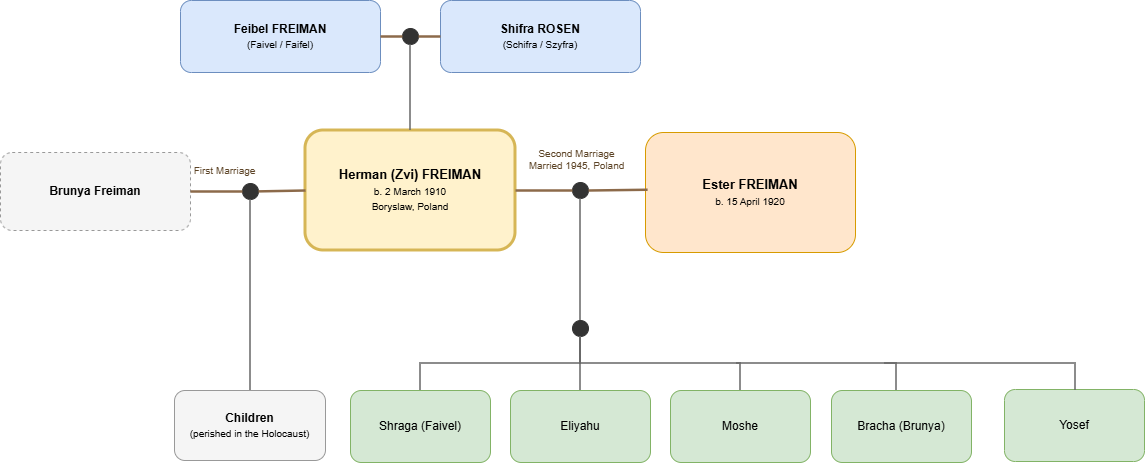

The diagram above was exported from draw.io. Its source (the exported page's mxGraphModel, read from the mxfile embedded in the PNG):
<mxGraphModel dx="2278" dy="701" grid="1" gridSize="10" guides="1" tooltips="1" connect="1" arrows="1" fold="1" page="1" pageScale="1" pageWidth="1100" pageHeight="700" math="0" shadow="0">
  <root>
    <mxCell id="0" />
    <mxCell id="1" parent="0" />
    <mxCell id="p_feibel" parent="1" style="rounded=1;whiteSpace=wrap;html=1;fillColor=#DAE8FC;strokeColor=#6C8EBF;fontSize=12;align=center;verticalAlign=middle;" value="&lt;b&gt;Feibel FREIMAN&lt;/b&gt;&lt;br&gt;&lt;font style='font-size:10px'&gt;(Faivel / Faifel)&lt;/font&gt;" vertex="1">
      <mxGeometry height="72" width="200" x="106" y="80" as="geometry" />
    </mxCell>
    <mxCell id="p_shifra" parent="1" style="rounded=1;whiteSpace=wrap;html=1;fillColor=#DAE8FC;strokeColor=#6C8EBF;fontSize=12;align=center;verticalAlign=middle;" value="&lt;b&gt;Shifra ROSEN&lt;/b&gt;&lt;br&gt;&lt;font style='font-size:10px'&gt;(Schifra / Szyfra)&lt;/font&gt;" vertex="1">
      <mxGeometry height="72" width="200" x="366" y="80" as="geometry" />
    </mxCell>
    <mxCell id="jp" parent="1" style="ellipse;whiteSpace=wrap;html=1;fillColor=#333333;strokeColor=#333333;" value="" vertex="1">
      <mxGeometry height="16" width="16" x="328" y="108" as="geometry" />
    </mxCell>
    <mxCell id="wife1" parent="1" style="rounded=1;whiteSpace=wrap;html=1;dashed=1;fillColor=#F5F5F5;strokeColor=#999999;fontSize=12;align=center;verticalAlign=middle;" value="&lt;b&gt;Brunya Freiman&lt;/b&gt;" vertex="1">
      <mxGeometry height="78" width="190" x="-74" y="232" as="geometry" />
    </mxCell>
    <mxCell id="herman" parent="1" style="rounded=1;whiteSpace=wrap;html=1;fillColor=#FFF2CC;strokeColor=#D6B656;strokeWidth=3;fontSize=13;align=center;verticalAlign=middle;" value="&lt;b&gt;Herman (Zvi) FREIMAN&lt;/b&gt;&lt;br&gt;&lt;font style=&quot;font-size:10px&quot;&gt;b. 2 March 1910&lt;br&gt;Boryslaw, Poland&lt;/font&gt;" vertex="1">
      <mxGeometry height="120" width="210" x="231" y="210" as="geometry" />
    </mxCell>
    <mxCell id="ester" parent="1" style="rounded=1;whiteSpace=wrap;html=1;fillColor=#FFE6CC;strokeColor=#D79B00;fontSize=13;align=center;verticalAlign=middle;" value="&lt;b&gt;Ester FREIMAN&lt;/b&gt;&lt;br&gt;&lt;font style='font-size:10px'&gt;b. 15 April 1920&lt;/font&gt;" vertex="1">
      <mxGeometry height="120" width="210" x="571" y="212" as="geometry" />
    </mxCell>
    <mxCell id="jm1" parent="1" style="ellipse;whiteSpace=wrap;html=1;fillColor=#333333;strokeColor=#333333;" value="" vertex="1">
      <mxGeometry height="16" width="16" x="168" y="263" as="geometry" />
    </mxCell>
    <mxCell id="jm2" parent="1" style="ellipse;whiteSpace=wrap;html=1;fillColor=#333333;strokeColor=#333333;" value="" vertex="1">
      <mxGeometry height="16" width="16" x="498" y="262" as="geometry" />
    </mxCell>
    <mxCell id="children" parent="1" style="rounded=1;whiteSpace=wrap;html=1;fillColor=#F5F5F5;strokeColor=#999999;fontSize=12;align=center;verticalAlign=middle;" value="&lt;b&gt;Children&lt;/b&gt;&lt;br&gt;&lt;font style='font-size:10px'&gt;(perished in the Holocaust)&lt;/font&gt;" vertex="1">
      <mxGeometry height="70" width="151" x="100" y="470" as="geometry" />
    </mxCell>
    <mxCell id="jsons" parent="1" style="ellipse;whiteSpace=wrap;html=1;fillColor=#333333;strokeColor=#333333;" value="" vertex="1">
      <mxGeometry height="16" width="16" x="498" y="400" as="geometry" />
    </mxCell>
    <mxCell id="son1" parent="1" style="rounded=1;whiteSpace=wrap;html=1;fillColor=#D5E8D4;strokeColor=#82B366;fontSize=12;align=center;verticalAlign=middle;" value="Shraga (Faivel)" vertex="1">
      <mxGeometry height="72" width="140" x="276" y="470" as="geometry" />
    </mxCell>
    <mxCell id="son2" parent="1" style="rounded=1;whiteSpace=wrap;html=1;fillColor=#D5E8D4;strokeColor=#82B366;fontSize=12;align=center;verticalAlign=middle;" value="Eliyahu" vertex="1">
      <mxGeometry height="72" width="140" x="436" y="470" as="geometry" />
    </mxCell>
    <mxCell id="son3" parent="1" style="rounded=1;whiteSpace=wrap;html=1;fillColor=#D5E8D4;strokeColor=#82B366;fontSize=12;align=center;verticalAlign=middle;" value="Moshe" vertex="1">
      <mxGeometry height="72" width="140" x="596" y="470" as="geometry" />
    </mxCell>
    <mxCell id="e_pm1" edge="1" parent="1" source="p_feibel" style="html=1;endArrow=none;startArrow=none;strokeColor=#8C6A4A;strokeWidth=2.5;exitX=1;exitY=0.5;exitDx=0;exitDy=0;" target="jp" value="">
      <mxGeometry relative="1" as="geometry" />
    </mxCell>
    <mxCell id="e_pm2" edge="1" parent="1" source="jp" style="html=1;endArrow=none;startArrow=none;strokeColor=#8C6A4A;strokeWidth=2.5;entryX=0;entryY=0.5;entryDx=0;entryDy=0;" target="p_shifra" value="">
      <mxGeometry relative="1" as="geometry" />
    </mxCell>
    <mxCell id="e_pdesc" edge="1" parent="1" source="jp" style="html=1;endArrow=none;startArrow=none;edgeStyle=orthogonalEdgeStyle;rounded=0;strokeColor=#666666;strokeWidth=1.5;exitX=0.5;exitY=1;entryX=0.5;entryY=0;" target="herman" value="">
      <mxGeometry relative="1" as="geometry" />
    </mxCell>
    <mxCell id="e_m1a" edge="1" parent="1" source="wife1" style="html=1;endArrow=none;startArrow=none;strokeColor=#8C6A4A;strokeWidth=2.5;exitX=1;exitY=0.5;" target="jm1" value="">
      <mxGeometry relative="1" as="geometry" />
    </mxCell>
    <mxCell id="e_m1b" edge="1" parent="1" source="jm1" style="html=1;endArrow=none;startArrow=none;strokeColor=#8C6A4A;strokeWidth=2.5;fontSize=11;fontColor=#5C4326;fontStyle=1;entryX=0;entryY=0.5;" target="herman" value="">
      <mxGeometry relative="1" as="geometry" />
    </mxCell>
    <mxCell id="e_m2a" edge="1" parent="1" source="herman" style="html=1;endArrow=none;startArrow=none;strokeColor=#8C6A4A;strokeWidth=2.5;fontSize=11;fontColor=#5C4326;fontStyle=1;exitX=1;exitY=0.5;exitDx=0;exitDy=0;entryX=0;entryY=0.5;entryDx=0;entryDy=0;" target="jm2" value="">
      <mxGeometry relative="1" as="geometry">
        <mxPoint x="444" y="268.5" as="sourcePoint" />
        <mxPoint x="490" y="270" as="targetPoint" />
      </mxGeometry>
    </mxCell>
    <mxCell id="e_m2b" edge="1" parent="1" style="html=1;endArrow=none;startArrow=none;strokeColor=#8C6A4A;strokeWidth=2.5;fontSize=10;fontColor=#5C4326;entryX=0;entryY=0.5;" value="Second Marriage&lt;div&gt;Married 1945, Poland&lt;/div&gt;">
      <mxGeometry relative="1" as="geometry">
        <mxPoint x="473.99654203572254" y="239.76480758718458" as="sourcePoint" />
        <mxPoint x="531" y="238" as="targetPoint" />
      </mxGeometry>
    </mxCell>
    <mxCell id="e_m1desc" edge="1" parent="1" source="jm1" style="html=1;endArrow=none;startArrow=none;edgeStyle=orthogonalEdgeStyle;rounded=0;strokeColor=#666666;strokeWidth=1.5;exitX=0.5;exitY=1;entryX=0.5;entryY=0;entryDx=0;entryDy=0;" target="children" value="">
      <mxGeometry relative="1" as="geometry">
        <Array as="points">
          <mxPoint x="176" y="470" />
        </Array>
        <mxPoint x="170" y="440" as="targetPoint" />
      </mxGeometry>
    </mxCell>
    <mxCell id="e_sonsdesc" edge="1" parent="1" source="jm2" style="html=1;endArrow=none;startArrow=none;edgeStyle=orthogonalEdgeStyle;rounded=0;strokeColor=#666666;strokeWidth=1.5;exitX=0.5;exitY=1;entryX=0.5;entryY=0;" target="jsons" value="">
      <mxGeometry relative="1" as="geometry" />
    </mxCell>
    <mxCell id="e_s1" edge="1" parent="1" source="jsons" style="html=1;endArrow=none;startArrow=none;edgeStyle=orthogonalEdgeStyle;rounded=0;strokeColor=#666666;strokeWidth=1.5;exitX=0.5;exitY=1;entryX=0.5;entryY=0;" target="son1" value="">
      <mxGeometry relative="1" as="geometry" />
    </mxCell>
    <mxCell id="e_s2" edge="1" parent="1" source="jsons" style="html=1;endArrow=none;startArrow=none;edgeStyle=orthogonalEdgeStyle;rounded=0;strokeColor=#666666;strokeWidth=1.5;exitX=0.5;exitY=1;entryX=0.5;entryY=0;" target="son2" value="">
      <mxGeometry relative="1" as="geometry" />
    </mxCell>
    <mxCell id="e_s3" edge="1" parent="1" source="jsons" style="html=1;endArrow=none;startArrow=none;edgeStyle=orthogonalEdgeStyle;rounded=0;strokeColor=#666666;strokeWidth=1.5;exitX=0.5;exitY=1;entryX=0.5;entryY=0;" target="son3" value="">
      <mxGeometry relative="1" as="geometry" />
    </mxCell>
    <mxCell id="M4tMwltY6AsaEa_rLiK_-2" edge="1" parent="1" source="jm2" style="html=1;endArrow=none;startArrow=none;strokeColor=#8C6A4A;strokeWidth=2.5;fontSize=10;fontColor=#5C4326;entryX=0.01;entryY=0.477;entryDx=0;entryDy=0;entryPerimeter=0;exitX=1;exitY=0.5;exitDx=0;exitDy=0;" target="ester" value="First Marriage">
      <mxGeometry relative="1" x="-1" y="359" as="geometry">
        <mxPoint x="-359" y="339" as="offset" />
        <mxPoint x="530" y="270" as="sourcePoint" />
        <mxPoint x="566" y="270" as="targetPoint" />
      </mxGeometry>
    </mxCell>
    <mxCell id="M4tMwltY6AsaEa_rLiK_-4" parent="1" style="rounded=1;whiteSpace=wrap;html=1;fillColor=#D5E8D4;strokeColor=#82B366;fontSize=12;align=center;verticalAlign=middle;" value="Bracha (Brunya)" vertex="1">
      <mxGeometry height="72" width="140" x="757" y="470" as="geometry" />
    </mxCell>
    <mxCell id="M4tMwltY6AsaEa_rLiK_-5" parent="1" style="rounded=1;whiteSpace=wrap;html=1;fillColor=#D5E8D4;strokeColor=#82B366;fontSize=12;align=center;verticalAlign=middle;" value="Yosef" vertex="1">
      <mxGeometry height="72" width="140" x="930" y="469" as="geometry" />
    </mxCell>
    <mxCell id="M4tMwltY6AsaEa_rLiK_-6" edge="1" parent="1" style="html=1;endArrow=none;startArrow=none;edgeStyle=orthogonalEdgeStyle;rounded=0;strokeColor=#666666;strokeWidth=1.5;exitX=0.5;exitY=1;" value="">
      <mxGeometry relative="1" as="geometry">
        <mxPoint x="662" y="443" as="sourcePoint" />
        <mxPoint x="822" y="470" as="targetPoint" />
      </mxGeometry>
    </mxCell>
    <mxCell id="M4tMwltY6AsaEa_rLiK_-8" edge="1" parent="1" style="html=1;endArrow=none;startArrow=none;edgeStyle=orthogonalEdgeStyle;rounded=0;strokeColor=#666666;strokeWidth=1.5;" value="">
      <mxGeometry relative="1" as="geometry">
        <mxPoint x="810" y="443" as="sourcePoint" />
        <mxPoint x="1001" y="470" as="targetPoint" />
      </mxGeometry>
    </mxCell>
  </root>
</mxGraphModel>